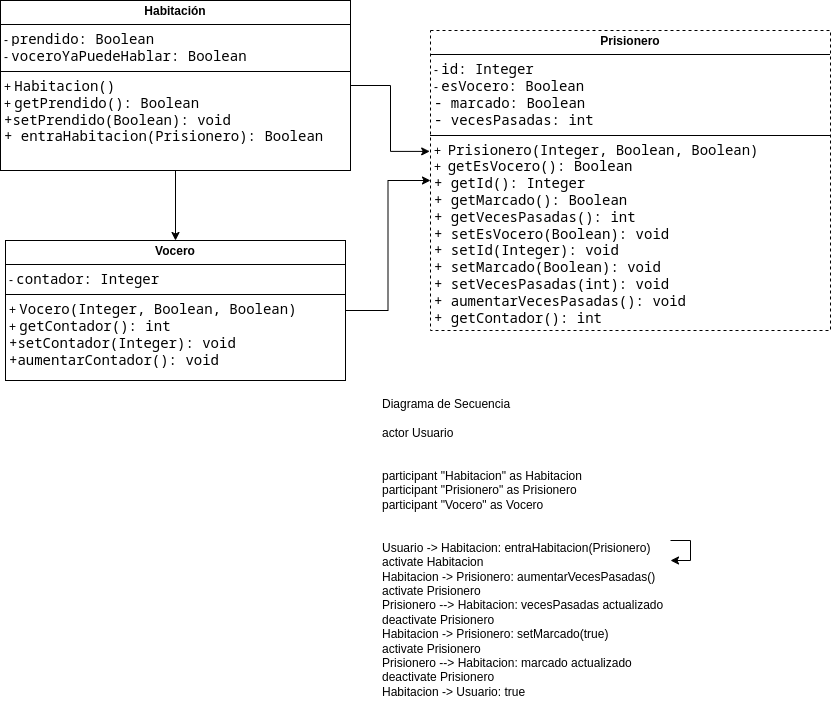

The diagram above was exported from draw.io. Its source (the exported page's mxGraphModel, read from the mxfile embedded in the PNG):
<mxGraphModel dx="559" dy="735" grid="1" gridSize="10" guides="1" tooltips="1" connect="1" arrows="1" fold="1" page="1" pageScale="1" pageWidth="1169" pageHeight="827" math="0" shadow="0">
  <root>
    <mxCell id="0" />
    <mxCell id="1" parent="0" />
    <mxCell id="wBw7M8Bg_pBcAPpFvkQN-1" value="Diagrama de Secuencia&#10;&#10;actor Usuario&#10;&#10;&#10;participant &quot;Habitacion&quot; as Habitacion&#10;participant &quot;Prisionero&quot; as Prisionero&#10;participant &quot;Vocero&quot; as Vocero&#10;&#10;&#10;Usuario -&gt; Habitacion: entraHabitacion(Prisionero)&#10;activate Habitacion&#10;Habitacion -&gt; Prisionero: aumentarVecesPasadas()&#10;activate Prisionero&#10;Prisionero --&gt; Habitacion: vecesPasadas actualizado&#10;deactivate Prisionero&#10;Habitacion -&gt; Prisionero: setMarcado(true)&#10;activate Prisionero&#10;Prisionero --&gt; Habitacion: marcado actualizado&#10;deactivate Prisionero&#10;Habitacion -&gt; Usuario: true&#10;" style="text;whiteSpace=wrap;" vertex="1" parent="1">
      <mxGeometry x="630" y="490" width="290" height="320" as="geometry" />
    </mxCell>
    <mxCell id="wBw7M8Bg_pBcAPpFvkQN-9" style="edgeStyle=orthogonalEdgeStyle;rounded=0;orthogonalLoop=1;jettySize=auto;html=1;exitX=0.5;exitY=1;exitDx=0;exitDy=0;entryX=0.5;entryY=0;entryDx=0;entryDy=0;" edge="1" parent="1" source="wBw7M8Bg_pBcAPpFvkQN-2" target="wBw7M8Bg_pBcAPpFvkQN-4">
      <mxGeometry relative="1" as="geometry" />
    </mxCell>
    <mxCell id="wBw7M8Bg_pBcAPpFvkQN-2" value="&lt;p style=&quot;margin:0px;margin-top:4px;text-align:center;&quot;&gt;&lt;b&gt;Habitación&lt;/b&gt;&lt;/p&gt;&lt;hr size=&quot;1&quot; style=&quot;border-style:solid;&quot;&gt;&lt;p style=&quot;margin:0px;margin-left:4px;&quot;&gt;-&amp;nbsp;&lt;span style=&quot;font-family: &amp;quot;Söhne Mono&amp;quot;, Monaco, &amp;quot;Andale Mono&amp;quot;, &amp;quot;Ubuntu Mono&amp;quot;, monospace; font-size: 14px; white-space: pre; background-color: rgb(255, 255, 255);&quot;&gt;prendido: Boolean&lt;/span&gt;&lt;/p&gt;&lt;p style=&quot;margin:0px;margin-left:4px;&quot;&gt;-&amp;nbsp;&lt;span style=&quot;font-family: &amp;quot;Söhne Mono&amp;quot;, Monaco, &amp;quot;Andale Mono&amp;quot;, &amp;quot;Ubuntu Mono&amp;quot;, monospace; font-size: 14px; white-space: pre; background-color: rgb(255, 255, 255);&quot;&gt;voceroYaPuedeHablar: Boolean&lt;/span&gt;&lt;/p&gt;&lt;hr size=&quot;1&quot; style=&quot;border-style:solid;&quot;&gt;&lt;p style=&quot;margin:0px;margin-left:4px;&quot;&gt;+&amp;nbsp;&lt;span style=&quot;background-color: rgb(255, 255, 255);&quot;&gt;&lt;span style=&quot;font-family: &amp;quot;Söhne Mono&amp;quot;, Monaco, &amp;quot;Andale Mono&amp;quot;, &amp;quot;Ubuntu Mono&amp;quot;, monospace; font-size: 14px; white-space: pre;&quot;&gt;Habitacion()&lt;/span&gt;&lt;br&gt;+&amp;nbsp;&lt;span style=&quot;font-family: &amp;quot;Söhne Mono&amp;quot;, Monaco, &amp;quot;Andale Mono&amp;quot;, &amp;quot;Ubuntu Mono&amp;quot;, monospace; font-size: 14px; white-space: pre;&quot;&gt;getPrendido(): Boolean&lt;/span&gt;&lt;/span&gt;&lt;/p&gt;&lt;p style=&quot;margin:0px;margin-left:4px;&quot;&gt;&lt;span style=&quot;background-color: rgb(255, 255, 255);&quot;&gt;&lt;span style=&quot;font-family: &amp;quot;Söhne Mono&amp;quot;, Monaco, &amp;quot;Andale Mono&amp;quot;, &amp;quot;Ubuntu Mono&amp;quot;, monospace; font-size: 14px; white-space: pre;&quot;&gt;+&lt;/span&gt;&lt;span style=&quot;font-family: &amp;quot;Söhne Mono&amp;quot;, Monaco, &amp;quot;Andale Mono&amp;quot;, &amp;quot;Ubuntu Mono&amp;quot;, monospace; font-size: 14px; white-space: pre;&quot;&gt;setPrendido(Boolean): void&lt;/span&gt;&lt;/span&gt;&lt;/p&gt;&lt;p style=&quot;margin:0px;margin-left:4px;&quot;&gt;&lt;span style=&quot;background-color: rgb(255, 255, 255);&quot;&gt;&lt;span style=&quot;font-family: &amp;quot;Söhne Mono&amp;quot;, Monaco, &amp;quot;Andale Mono&amp;quot;, &amp;quot;Ubuntu Mono&amp;quot;, monospace; font-size: 14px; white-space: pre;&quot;&gt;+ &lt;/span&gt;&lt;span style=&quot;font-family: &amp;quot;Söhne Mono&amp;quot;, Monaco, &amp;quot;Andale Mono&amp;quot;, &amp;quot;Ubuntu Mono&amp;quot;, monospace; font-size: 14px; white-space: pre;&quot;&gt;entraHabitacion(Prisionero): Boolean&lt;/span&gt;&lt;/span&gt;&lt;/p&gt;" style="verticalAlign=top;align=left;overflow=fill;html=1;whiteSpace=wrap;" vertex="1" parent="1">
      <mxGeometry x="250" y="100" width="350" height="170" as="geometry" />
    </mxCell>
    <mxCell id="wBw7M8Bg_pBcAPpFvkQN-7" style="edgeStyle=orthogonalEdgeStyle;rounded=0;orthogonalLoop=1;jettySize=auto;html=1;exitX=1;exitY=0.5;exitDx=0;exitDy=0;entryX=0;entryY=0.5;entryDx=0;entryDy=0;" edge="1" parent="1" source="wBw7M8Bg_pBcAPpFvkQN-4" target="wBw7M8Bg_pBcAPpFvkQN-6">
      <mxGeometry relative="1" as="geometry" />
    </mxCell>
    <mxCell id="wBw7M8Bg_pBcAPpFvkQN-4" value="&lt;p style=&quot;margin:0px;margin-top:4px;text-align:center;&quot;&gt;&lt;b&gt;Vocero&lt;/b&gt;&lt;/p&gt;&lt;hr size=&quot;1&quot; style=&quot;border-style:solid;&quot;&gt;&lt;p style=&quot;margin:0px;margin-left:4px;&quot;&gt;-&amp;nbsp;&lt;span style=&quot;font-family: &amp;quot;Söhne Mono&amp;quot;, Monaco, &amp;quot;Andale Mono&amp;quot;, &amp;quot;Ubuntu Mono&amp;quot;, monospace; font-size: 14px; white-space: pre; background-color: rgb(255, 255, 255);&quot;&gt;contador: Integer&lt;/span&gt;&lt;/p&gt;&lt;hr size=&quot;1&quot; style=&quot;border-style:solid;&quot;&gt;&lt;p style=&quot;margin:0px;margin-left:4px;&quot;&gt;&lt;span style=&quot;background-color: rgb(255, 255, 255);&quot;&gt;+&amp;nbsp;&lt;span style=&quot;font-family: &amp;quot;Söhne Mono&amp;quot;, Monaco, &amp;quot;Andale Mono&amp;quot;, &amp;quot;Ubuntu Mono&amp;quot;, monospace; font-size: 14px; white-space: pre;&quot;&gt;Vocero(Integer, Boolean, Boolean)&lt;/span&gt;&lt;br&gt;+&amp;nbsp;&lt;span style=&quot;font-family: &amp;quot;Söhne Mono&amp;quot;, Monaco, &amp;quot;Andale Mono&amp;quot;, &amp;quot;Ubuntu Mono&amp;quot;, monospace; font-size: 14px; white-space: pre;&quot;&gt;getContador(): int&lt;/span&gt;&lt;/span&gt;&lt;/p&gt;&lt;p style=&quot;margin:0px;margin-left:4px;&quot;&gt;&lt;span style=&quot;background-color: rgb(255, 255, 255);&quot;&gt;&lt;span style=&quot;font-family: &amp;quot;Söhne Mono&amp;quot;, Monaco, &amp;quot;Andale Mono&amp;quot;, &amp;quot;Ubuntu Mono&amp;quot;, monospace; font-size: 14px; white-space: pre;&quot;&gt;+&lt;/span&gt;&lt;span style=&quot;font-family: &amp;quot;Söhne Mono&amp;quot;, Monaco, &amp;quot;Andale Mono&amp;quot;, &amp;quot;Ubuntu Mono&amp;quot;, monospace; font-size: 14px; white-space: pre;&quot;&gt;setContador(Integer): void&lt;/span&gt;&lt;/span&gt;&lt;/p&gt;&lt;p style=&quot;margin:0px;margin-left:4px;&quot;&gt;&lt;span style=&quot;background-color: rgb(255, 255, 255);&quot;&gt;&lt;span style=&quot;font-family: &amp;quot;Söhne Mono&amp;quot;, Monaco, &amp;quot;Andale Mono&amp;quot;, &amp;quot;Ubuntu Mono&amp;quot;, monospace; font-size: 14px; white-space: pre;&quot;&gt;+&lt;/span&gt;&lt;span style=&quot;font-family: &amp;quot;Söhne Mono&amp;quot;, Monaco, &amp;quot;Andale Mono&amp;quot;, &amp;quot;Ubuntu Mono&amp;quot;, monospace; font-size: 14px; white-space: pre;&quot;&gt;aumentarContador(): void&lt;/span&gt;&lt;/span&gt;&lt;/p&gt;" style="verticalAlign=top;align=left;overflow=fill;html=1;whiteSpace=wrap;" vertex="1" parent="1">
      <mxGeometry x="255" y="340" width="340" height="140" as="geometry" />
    </mxCell>
    <mxCell id="wBw7M8Bg_pBcAPpFvkQN-5" style="edgeStyle=orthogonalEdgeStyle;rounded=0;orthogonalLoop=1;jettySize=auto;html=1;" edge="1" parent="1" source="wBw7M8Bg_pBcAPpFvkQN-1" target="wBw7M8Bg_pBcAPpFvkQN-1">
      <mxGeometry relative="1" as="geometry" />
    </mxCell>
    <mxCell id="wBw7M8Bg_pBcAPpFvkQN-6" value="&lt;p style=&quot;margin:0px;margin-top:4px;text-align:center;&quot;&gt;&lt;b&gt;Prisionero&lt;/b&gt;&lt;/p&gt;&lt;hr size=&quot;1&quot; style=&quot;border-style:solid;&quot;&gt;&lt;p style=&quot;margin:0px;margin-left:4px;&quot;&gt;&lt;span style=&quot;background-color: rgb(255, 255, 255);&quot;&gt;-&amp;nbsp;&lt;span style=&quot;font-family: &amp;quot;Söhne Mono&amp;quot;, Monaco, &amp;quot;Andale Mono&amp;quot;, &amp;quot;Ubuntu Mono&amp;quot;, monospace; font-size: 14px; white-space: pre;&quot;&gt;id: Integer&lt;/span&gt;&lt;/span&gt;&lt;/p&gt;&lt;p style=&quot;margin:0px;margin-left:4px;&quot;&gt;&lt;span style=&quot;background-color: rgb(255, 255, 255);&quot;&gt;-&amp;nbsp;&lt;span style=&quot;font-family: &amp;quot;Söhne Mono&amp;quot;, Monaco, &amp;quot;Andale Mono&amp;quot;, &amp;quot;Ubuntu Mono&amp;quot;, monospace; font-size: 14px; white-space: pre;&quot;&gt;esVocero: Boolean&lt;/span&gt;&lt;/span&gt;&lt;/p&gt;&lt;p style=&quot;margin:0px;margin-left:4px;&quot;&gt;&lt;span style=&quot;background-color: rgb(255, 255, 255);&quot;&gt;&lt;font face=&quot;Söhne Mono, Monaco, Andale Mono, Ubuntu Mono, monospace&quot;&gt;&lt;span style=&quot;font-size: 14px; white-space: pre;&quot;&gt;- &lt;/span&gt;&lt;/font&gt;&lt;span style=&quot;font-family: &amp;quot;Söhne Mono&amp;quot;, Monaco, &amp;quot;Andale Mono&amp;quot;, &amp;quot;Ubuntu Mono&amp;quot;, monospace; font-size: 14px; white-space: pre;&quot;&gt;marcado: Boolean&lt;/span&gt;&lt;/span&gt;&lt;/p&gt;&lt;p style=&quot;margin:0px;margin-left:4px;&quot;&gt;&lt;span style=&quot;background-color: rgb(255, 255, 255);&quot;&gt;&lt;span style=&quot;font-family: &amp;quot;Söhne Mono&amp;quot;, Monaco, &amp;quot;Andale Mono&amp;quot;, &amp;quot;Ubuntu Mono&amp;quot;, monospace; font-size: 14px; white-space: pre;&quot;&gt;- &lt;/span&gt;&lt;span style=&quot;font-family: &amp;quot;Söhne Mono&amp;quot;, Monaco, &amp;quot;Andale Mono&amp;quot;, &amp;quot;Ubuntu Mono&amp;quot;, monospace; font-size: 14px; white-space: pre;&quot;&gt;vecesPasadas: int&lt;/span&gt;&lt;/span&gt;&lt;/p&gt;&lt;hr size=&quot;1&quot; style=&quot;border-style:solid;&quot;&gt;&lt;p style=&quot;margin:0px;margin-left:4px;&quot;&gt;&lt;span style=&quot;background-color: rgb(255, 255, 255);&quot;&gt;+&amp;nbsp;&amp;nbsp;&lt;span style=&quot;font-family: &amp;quot;Söhne Mono&amp;quot;, Monaco, &amp;quot;Andale Mono&amp;quot;, &amp;quot;Ubuntu Mono&amp;quot;, monospace; font-size: 14px; white-space: pre;&quot;&gt;Prisionero(Integer, Boolean, Boolean)&lt;/span&gt;&lt;br&gt;+&amp;nbsp;&amp;nbsp;&lt;span style=&quot;font-family: &amp;quot;Söhne Mono&amp;quot;, Monaco, &amp;quot;Andale Mono&amp;quot;, &amp;quot;Ubuntu Mono&amp;quot;, monospace; font-size: 14px; white-space: pre;&quot;&gt;getEsVocero(): Boolean&lt;/span&gt;&lt;/span&gt;&lt;/p&gt;&lt;p style=&quot;margin:0px;margin-left:4px;&quot;&gt;&lt;span style=&quot;background-color: rgb(255, 255, 255);&quot;&gt;&lt;span style=&quot;font-family: &amp;quot;Söhne Mono&amp;quot;, Monaco, &amp;quot;Andale Mono&amp;quot;, &amp;quot;Ubuntu Mono&amp;quot;, monospace; font-size: 14px; white-space: pre;&quot;&gt;+ &lt;/span&gt;&lt;span style=&quot;font-family: &amp;quot;Söhne Mono&amp;quot;, Monaco, &amp;quot;Andale Mono&amp;quot;, &amp;quot;Ubuntu Mono&amp;quot;, monospace; font-size: 14px; white-space: pre;&quot;&gt;getId(): Integer&lt;/span&gt;&lt;/span&gt;&lt;/p&gt;&lt;p style=&quot;margin:0px;margin-left:4px;&quot;&gt;&lt;span style=&quot;background-color: rgb(255, 255, 255);&quot;&gt;&lt;span style=&quot;font-family: &amp;quot;Söhne Mono&amp;quot;, Monaco, &amp;quot;Andale Mono&amp;quot;, &amp;quot;Ubuntu Mono&amp;quot;, monospace; font-size: 14px; white-space: pre;&quot;&gt;+ &lt;/span&gt;&lt;span style=&quot;font-family: &amp;quot;Söhne Mono&amp;quot;, Monaco, &amp;quot;Andale Mono&amp;quot;, &amp;quot;Ubuntu Mono&amp;quot;, monospace; font-size: 14px; white-space: pre;&quot;&gt;getMarcado(): Boolean&lt;/span&gt;&lt;/span&gt;&lt;/p&gt;&lt;p style=&quot;margin:0px;margin-left:4px;&quot;&gt;&lt;span style=&quot;background-color: rgb(255, 255, 255);&quot;&gt;&lt;span style=&quot;font-family: &amp;quot;Söhne Mono&amp;quot;, Monaco, &amp;quot;Andale Mono&amp;quot;, &amp;quot;Ubuntu Mono&amp;quot;, monospace; font-size: 14px; white-space: pre;&quot;&gt;+ &lt;/span&gt;&lt;span style=&quot;font-family: &amp;quot;Söhne Mono&amp;quot;, Monaco, &amp;quot;Andale Mono&amp;quot;, &amp;quot;Ubuntu Mono&amp;quot;, monospace; font-size: 14px; white-space: pre;&quot;&gt;getVecesPasadas(): int&lt;/span&gt;&lt;/span&gt;&lt;/p&gt;&lt;p style=&quot;margin:0px;margin-left:4px;&quot;&gt;&lt;span style=&quot;background-color: rgb(255, 255, 255);&quot;&gt;&lt;span style=&quot;font-family: &amp;quot;Söhne Mono&amp;quot;, Monaco, &amp;quot;Andale Mono&amp;quot;, &amp;quot;Ubuntu Mono&amp;quot;, monospace; font-size: 14px; white-space: pre;&quot;&gt;+ &lt;/span&gt;&lt;span style=&quot;font-family: &amp;quot;Söhne Mono&amp;quot;, Monaco, &amp;quot;Andale Mono&amp;quot;, &amp;quot;Ubuntu Mono&amp;quot;, monospace; font-size: 14px; white-space: pre;&quot;&gt;setEsVocero(Boolean): void&lt;/span&gt;&lt;/span&gt;&lt;/p&gt;&lt;p style=&quot;margin:0px;margin-left:4px;&quot;&gt;&lt;span style=&quot;background-color: rgb(255, 255, 255);&quot;&gt;&lt;span style=&quot;font-family: &amp;quot;Söhne Mono&amp;quot;, Monaco, &amp;quot;Andale Mono&amp;quot;, &amp;quot;Ubuntu Mono&amp;quot;, monospace; font-size: 14px; white-space: pre;&quot;&gt;+ &lt;/span&gt;&lt;span style=&quot;font-family: &amp;quot;Söhne Mono&amp;quot;, Monaco, &amp;quot;Andale Mono&amp;quot;, &amp;quot;Ubuntu Mono&amp;quot;, monospace; font-size: 14px; white-space: pre;&quot;&gt;setId(Integer): void&lt;/span&gt;&lt;/span&gt;&lt;/p&gt;&lt;p style=&quot;margin:0px;margin-left:4px;&quot;&gt;&lt;span style=&quot;background-color: rgb(255, 255, 255);&quot;&gt;&lt;span style=&quot;font-family: &amp;quot;Söhne Mono&amp;quot;, Monaco, &amp;quot;Andale Mono&amp;quot;, &amp;quot;Ubuntu Mono&amp;quot;, monospace; font-size: 14px; white-space: pre;&quot;&gt;+ &lt;/span&gt;&lt;span style=&quot;font-family: &amp;quot;Söhne Mono&amp;quot;, Monaco, &amp;quot;Andale Mono&amp;quot;, &amp;quot;Ubuntu Mono&amp;quot;, monospace; font-size: 14px; white-space: pre;&quot;&gt;setMarcado(Boolean): void&lt;/span&gt;&lt;/span&gt;&lt;/p&gt;&lt;p style=&quot;margin:0px;margin-left:4px;&quot;&gt;&lt;span style=&quot;background-color: rgb(255, 255, 255);&quot;&gt;&lt;span style=&quot;font-family: &amp;quot;Söhne Mono&amp;quot;, Monaco, &amp;quot;Andale Mono&amp;quot;, &amp;quot;Ubuntu Mono&amp;quot;, monospace; font-size: 14px; white-space: pre;&quot;&gt;+ &lt;/span&gt;&lt;span style=&quot;font-family: &amp;quot;Söhne Mono&amp;quot;, Monaco, &amp;quot;Andale Mono&amp;quot;, &amp;quot;Ubuntu Mono&amp;quot;, monospace; font-size: 14px; white-space: pre;&quot;&gt;setVecesPasadas(int): void&lt;/span&gt;&lt;/span&gt;&lt;/p&gt;&lt;p style=&quot;margin:0px;margin-left:4px;&quot;&gt;&lt;span style=&quot;background-color: rgb(255, 255, 255);&quot;&gt;&lt;span style=&quot;font-family: &amp;quot;Söhne Mono&amp;quot;, Monaco, &amp;quot;Andale Mono&amp;quot;, &amp;quot;Ubuntu Mono&amp;quot;, monospace; font-size: 14px; white-space: pre;&quot;&gt;+ &lt;/span&gt;&lt;span style=&quot;font-family: &amp;quot;Söhne Mono&amp;quot;, Monaco, &amp;quot;Andale Mono&amp;quot;, &amp;quot;Ubuntu Mono&amp;quot;, monospace; font-size: 14px; white-space: pre;&quot;&gt;aumentarVecesPasadas(): void&lt;/span&gt;&lt;/span&gt;&lt;/p&gt;&lt;p style=&quot;margin:0px;margin-left:4px;&quot;&gt;&lt;span style=&quot;background-color: rgb(255, 255, 255);&quot;&gt;&lt;span style=&quot;font-family: &amp;quot;Söhne Mono&amp;quot;, Monaco, &amp;quot;Andale Mono&amp;quot;, &amp;quot;Ubuntu Mono&amp;quot;, monospace; font-size: 14px; white-space: pre;&quot;&gt;+ &lt;/span&gt;&lt;span style=&quot;font-family: &amp;quot;Söhne Mono&amp;quot;, Monaco, &amp;quot;Andale Mono&amp;quot;, &amp;quot;Ubuntu Mono&amp;quot;, monospace; font-size: 14px; white-space: pre;&quot;&gt;getContador(): int&lt;/span&gt;&lt;/span&gt;&lt;/p&gt;" style="verticalAlign=top;align=left;overflow=fill;html=1;whiteSpace=wrap;dashed=1;" vertex="1" parent="1">
      <mxGeometry x="680" y="130" width="400" height="300" as="geometry" />
    </mxCell>
    <mxCell id="wBw7M8Bg_pBcAPpFvkQN-8" style="edgeStyle=orthogonalEdgeStyle;rounded=0;orthogonalLoop=1;jettySize=auto;html=1;exitX=1;exitY=0.5;exitDx=0;exitDy=0;entryX=-0.002;entryY=0.403;entryDx=0;entryDy=0;entryPerimeter=0;" edge="1" parent="1" source="wBw7M8Bg_pBcAPpFvkQN-2" target="wBw7M8Bg_pBcAPpFvkQN-6">
      <mxGeometry relative="1" as="geometry">
        <mxPoint x="690" y="250" as="targetPoint" />
      </mxGeometry>
    </mxCell>
  </root>
</mxGraphModel>